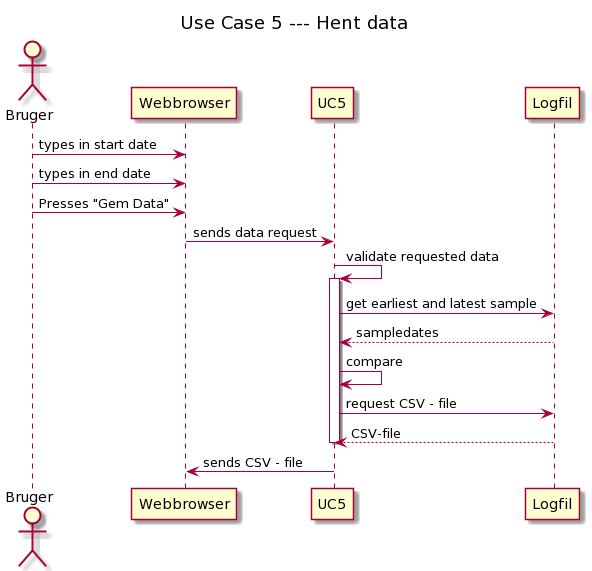

The diagram above was rendered by PlantUML. Its source (embedded in the PNG):
@startuml
title: Use Case 5 --- Hent data

actor Bruger
participant Webbrowser
participant UC5
participant Logfil

Bruger -> Webbrowser: types in start date
Bruger -> Webbrowser: types in end date
Bruger -> Webbrowser: Presses "Gem Data"
Webbrowser -> UC5: sends data request
UC5 -> UC5: validate requested data
activate UC5
UC5 -> Logfil: get earliest and latest sample
Logfil --> UC5: sampledates
UC5 -> UC5: compare
UC5 -> Logfil: request CSV - file
Logfil --> UC5: CSV-file
deactivate UC5
UC5 -> Webbrowser: sends CSV - file
@enduml